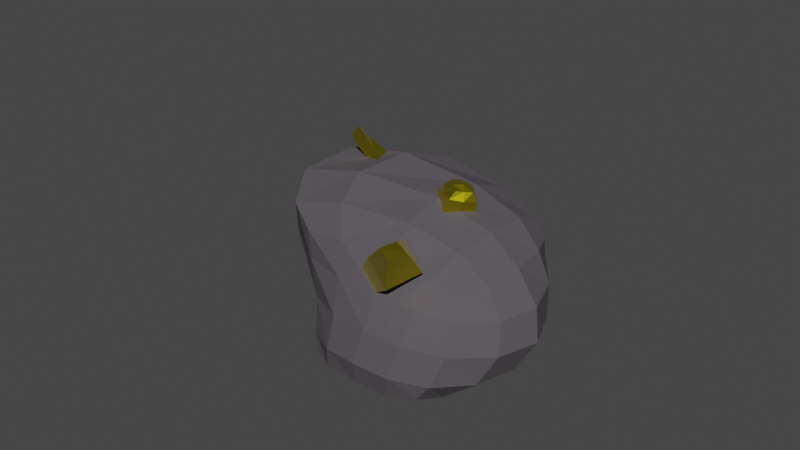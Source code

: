 # Source: Sutr3.blend  (saved by Blender 2.80.75; exported with 4.5.12 LTS)
import bpy
from mathutils import Matrix  # noqa: F401  (used for matrix-valued properties, if any)

bpy.ops.wm.read_factory_settings(use_empty=True)
scene = bpy.context.scene
scene.name = 'Scene'

# ---- collections
col_collection = bpy.data.collections.new('Collection'); scene.collection.children.link(col_collection)

# ---- materials (node trees are filled in below, after node groups)
mat_material_002 = bpy.data.materials.new('Material.002')
mat_material_002.use_transparent_shadow = False
mat_material_001 = bpy.data.materials.new('Material.001')
mat_material_001.use_transparent_shadow = False

# ---- material node trees
mat_material_002.use_nodes = True; mat_material_002.node_tree.nodes.clear()
_N = mat_material_002.node_tree.nodes; _L = mat_material_002.node_tree.links
n0 = _N.new('ShaderNodeOutputMaterial'); n0.name = 'Material Output'; n0.location = (272, 301)
n1 = _N.new('ShaderNodeBsdfPrincipled'); n1.name = 'Principled BSDF'; n1.location = (8, 302)
n1.distribution = 'GGX'
n1.subsurface_method = 'BURLEY'
n1.inputs[0].default_value = (0.106, 0.09475, 0.1075, 1.0)
n1.inputs[1].default_value = 0.1
n1.inputs[2].default_value = 1.0
n1.inputs[3].default_value = 1.45
n1.inputs[13].default_value = 0.0
n1.inputs[27].default_value = (0.0, 0.0, 0.0, 1.0)
n1.inputs[28].default_value = 1.0
_L.new(n1.outputs[0], n0.inputs[0])
n0.is_active_output = True
mat_material_001.use_nodes = True; mat_material_001.node_tree.nodes.clear()
_N = mat_material_001.node_tree.nodes; _L = mat_material_001.node_tree.links
n0 = _N.new('ShaderNodeOutputMaterial'); n0.name = 'Material Output'; n0.location = (300, 300)
n1 = _N.new('ShaderNodeBsdfPrincipled'); n1.name = 'Principled BSDF'; n1.location = (-210, 222)
n1.distribution = 'GGX'
n1.subsurface_method = 'BURLEY'
n1.inputs[1].default_value = 0.5682
n1.inputs[2].default_value = 0.0
n1.inputs[3].default_value = 1.45
n1.inputs[13].default_value = 0.6773
n1.inputs[27].default_value = (0.0, 0.0, 0.0, 1.0)
n1.inputs[28].default_value = 1.0
n2 = _N.new('ShaderNodeAddShader'); n2.name = 'Add Shader'; n2.location = (118, 367)
n3 = _N.new('ShaderNodeBsdfAnisotropic'); n3.name = 'Glossy BSDF'; n3.location = (-415, 337)
n3.distribution = 'GGX'
n3.inputs[0].default_value = (0.8, 0.6838, 0.01507, 1.0)
n3.inputs[1].default_value = 0.3462
n4 = _N.new('ShaderNodeRGBCurve'); n4.name = 'RGB Curves'; n4.location = (-625, 129)
_c = n4.mapping.curves[3]
while len(_c.points) > 2: _c.points.remove(_c.points[-1])
_c.points[0].location = (0.0, 0.0); _c.points[0].handle_type = 'AUTO'
_c.points[1].location = (0.38182, 0.56875); _c.points[1].handle_type = 'AUTO'
_p = _c.points.new(0.80909, 0.31875); _p.handle_type = 'AUTO'
_p = _c.points.new(1.0, 1.0); _p.handle_type = 'AUTO'
n4.mapping.update()
n4.inputs[1].default_value = (0.0, 0.0, 0.0, 1.0)
_L.new(n1.outputs[0], n2.inputs[1])
_L.new(n2.outputs[0], n0.inputs[0])
_L.new(n3.outputs[0], n2.inputs[0])
_L.new(n4.outputs[0], n1.inputs[0])
n0.is_active_output = True

# ---- world
world_world = bpy.data.worlds.new('World'); scene.world = world_world
world_world.use_nodes = True; world_world.node_tree.nodes.clear()
_N = world_world.node_tree.nodes; _L = world_world.node_tree.links
n0 = _N.new('ShaderNodeOutputWorld'); n0.name = 'World Output'; n0.location = (300, 300)
n1 = _N.new('ShaderNodeBackground'); n1.name = 'Background'; n1.location = (10, 300)
n1.inputs[0].default_value = (0.05088, 0.05088, 0.05088, 1.0)
_L.new(n1.outputs[0], n0.inputs[0])
n0.is_active_output = True
world_world.color = (0.05088, 0.05088, 0.05088)
world_world.use_sun_shadow = False
world_world.sun_shadow_jitter_overblur = 0.0

# ---- meshes
me_cube_001 = bpy.data.meshes.new('Cube.001')
me_cube_001.from_pydata([(-1.867, -1.217, -1.189), (-2.824, -0.6654, 0.7523), (-2.01, 1.015, -1.22), (-3.763, 2.0, 1.99), (2.107, -1.218, -1.189), (2.829, -0.486, 0.5516), (2.235, 1.008, -1.208), (3.032, 1.491, 0.7539), (-3.043, -0.1156, -0.8975), (-1.983, -0.7662, -0.2213), (-6.787, -0.4471, 1.422), (-2.146, 1.429, -0.1962), (0.124, 1.2, -1.413), (1.907, 2.086, 0.9492), (2.609, 1.528, -0.1858), (3.265, -0.1101, -0.9083), (3.726, 0.3106, 0.7298), (3.216, -0.9985, -0.08433), (0.02062, -1.297, -0.9459), (0.8774, -0.5969, 0.9012), (1.208, 0.5607, 1.359), (0.1084, -0.02262, -1.117), (0.5805, -1.118, -0.03768), (5.723, 0.3705, -0.2336), (0.3071, 1.937, 0.02115), (-3.963, 1.088, -0.5944)], [], [(25, 10, 3, 11), (24, 13, 7, 14), (23, 16, 5, 17), (22, 19, 1, 9), (21, 15, 4, 18), (20, 10, 1, 19), (16, 20, 19, 5), (7, 13, 20, 16), (13, 3, 10, 20), (8, 21, 18, 0), (2, 12, 21, 8), (12, 6, 15, 21), (18, 22, 9, 0), (4, 17, 22, 18), (17, 5, 19, 22), (15, 23, 17, 4), (6, 14, 23, 15), (14, 7, 16, 23), (12, 24, 14, 6), (2, 11, 24, 12), (11, 3, 13, 24), (8, 25, 11, 2), (0, 9, 25, 8), (9, 1, 10, 25)])
_uv = me_cube_001.uv_layers.new(name='UVMap')
_uv.uv.foreach_set('vector', [0.5, 0.125, 0.625, 0.125, 0.625, 0.25, 0.5, 0.25, 0.5, 0.375, 0.625, 0.375, 0.625, 0.5, 0.5, 0.5, 0.5, 0.625, 0.625, 0.625, 0.625, 0.75, 0.5, 0.75, 0.5, 0.875, 0.625, 0.875, 0.625, 1.0, 0.5, 1.0, 0.25, 0.625, 0.375, 0.625, 0.375, 0.75, 0.25, 0.75, 0.75, 0.625, 0.875, 0.625, 0.875, 0.75, 0.75, 0.75, 0.625, 0.625, 0.75, 0.625, 0.75, 0.75, 0.625, 0.75, 0.625, 0.5, 0.75, 0.5, 0.75, 0.625, 0.625, 0.625, 0.75, 0.5, 0.875, 0.5, 0.875, 0.625, 0.75, 0.625, 0.125, 0.625, 0.25, 0.625, 0.25, 0.75, 0.125, 0.75, 0.125, 0.5, 0.25, 0.5, 0.25, 0.625, 0.125, 0.625, 0.25, 0.5, 0.375, 0.5, 0.375, 0.625, 0.25, 0.625, 0.375, 0.875, 0.5, 0.875, 0.5, 1.0, 0.375, 1.0, 0.375, 0.75, 0.5, 0.75, 0.5, 0.875, 0.375, 0.875, 0.5, 0.75, 0.625, 0.75, 0.625, 0.875, 0.5, 0.875, 0.375, 0.625, 0.5, 0.625, 0.5, 0.75, 0.375, 0.75, 0.375, 0.5, 0.5, 0.5, 0.5, 0.625, 0.375, 0.625, 0.5, 0.5, 0.625, 0.5, 0.625, 0.625, 0.5, 0.625, 0.375, 0.375, 0.5, 0.375, 0.5, 0.5, 0.375, 0.5, 0.375, 0.25, 0.5, 0.25, 0.5, 0.375, 0.375, 0.375, 0.5, 0.25, 0.625, 0.25, 0.625, 0.375, 0.5, 0.375, 0.375, 0.125, 0.5, 0.125, 0.5, 0.25, 0.375, 0.25, 0.375, 0.0, 0.5, 0.0, 0.5, 0.125, 0.375, 0.125, 0.5, 0.0, 0.625, 0.0, 0.625, 0.125, 0.5, 0.125])
me_cube_001.materials.append(mat_material_002)
me_cube_001.use_remesh_preserve_volume = False
me_cube_001.use_remesh_preserve_attributes = False
me_cube_001.use_mirror_vertex_groups = False
me_cube_001.update()
me_cube_003 = bpy.data.meshes.new('Cube.003')
me_cube_003.from_pydata([(-0.01481, 0.2529, 0.4439), (-0.5318, 0.07782, 1.277), (0.4184, 0.5851, 1.005), (0.138, 0.4841, 1.465), (0.6757, -0.4037, 0.7342), (0.1588, -0.5789, 1.568), (0.7558, 0.2376, 1.155), (0.4837, 0.1456, 1.628), (0.2452, 0.553, 0.7504), (-0.2733, 0.1654, 0.8605), (-0.172, 0.3803, 1.444), (0.288, 0.6136, 1.209), (0.5854, 0.4083, 1.078), (0.3102, 0.3375, 1.584), (0.6974, 0.2061, 1.39), (0.835, -0.006722, 0.9963), (0.366, -0.1487, 1.65), (0.4172, -0.4913, 1.151), (0.3304, -0.07541, 0.589), (-0.1865, -0.2505, 1.422), (0.06556, 0.1069, 1.617), (0.56, 0.2807, 0.8248), (0.07195, -0.163, 1.006), (0.6319, -0.1243, 1.339), (0.5169, 0.4444, 1.33), (-0.008604, 0.4988, 1.078), (-2.396, -2.694, 2.977), (-2.211, -2.357, 3.353), (-2.629, -2.558, 3.141), (-2.716, -2.44, 3.484), (-2.551, -2.362, 2.589), (-2.432, -1.943, 2.988), (-2.676, -2.441, 2.954), (-2.688, -2.279, 3.13), (-3.041, -0.3304, -1.058), (-1.899, -0.3702, -0.6356), (-2.851, 0.5516, -0.5943), (-2.126, 0.6313, -0.006843), (-2.675, 0.3811, -1.973), (-1.534, 0.3414, -1.555), (-2.434, 0.7222, -1.073), (-1.91, 0.9895, -0.9278), (-2.954, 0.2026, -0.7693), (-2.47, -0.3503, -0.8467), (-2.008, 0.1237, -0.2961), (-2.58, 0.6102, -0.3695), (-2.6, 0.6657, -0.864), (-2.021, 0.8112, -0.6041), (-2.202, 0.835, -1.005), (-2.505, 0.6136, -1.358), (-1.711, 0.7694, -1.192), (-2.106, 0.3614, -1.765), (-2.832, 0.04302, -1.49), (-1.717, -0.01441, -1.095), (-1.84, 0.4644, -0.7804), (-2.756, 0.406, -1.11), (-2.287, 0.005803, -1.306), (-2.119, 0.7055, -1.329), (-2.345, 0.8104, -0.7085), (-2.565, 0.1476, -0.5211), (1.427, -2.998, 0.04542), (2.467, -2.176, -0.0484), (1.166, -2.32, 0.1124), (1.996, -1.213, 0.1095), (1.452, -2.868, -0.6736), (2.503, -1.984, -1.115), (1.134, -2.219, -0.5671), (2.033, -1.02, -0.9568), (3.201, -1.449, -0.2132), (2.955, -1.068, -0.1652), (3.148, -0.8479, -0.6032), (3.377, -1.314, -0.6797), (-0.1099, -4.692, 3.751), (-0.01056, -4.39, 3.863), (-0.4998, -4.572, 3.904), (-0.2283, -4.303, 4.024), (-0.01188, -4.46, 3.345), (0.2815, -4.165, 3.717), (-0.4855, -4.196, 3.535), (-0.1683, -3.895, 3.907), (-2.086, -5.064, 1.922), (-1.738, -4.737, 2.328), (-2.306, -4.622, 2.056), (-2.254, -4.448, 2.531), (-2.007, -4.617, 1.489), (-1.66, -4.287, 1.896), (-2.524, -4.329, 1.698), (-2.149, -4.331, 2.046), (-0.1841, -2.891, 2.826), (-0.3447, -2.327, 3.763), (-0.9924, -2.71, 3.246), (-0.7096, -2.144, 3.872), (-0.028, -1.98, 2.735), (-0.1521, -1.952, 3.776), (-0.8362, -1.799, 3.155), (-0.5169, -1.768, 3.885), (-0.1818, -2.484, 4.398), (-0.5282, -2.248, 4.438), (-0.3371, -2.038, 4.358), (0.05167, -2.028, 4.414), (-0.1509, -2.449, 4.649), (-0.446, -2.274, 4.695), (-0.2673, -2.132, 4.59), (0.03419, -2.087, 4.661)], [], [(25, 10, 3, 11), (24, 13, 7, 14), (23, 16, 5, 17), (22, 19, 1, 9), (21, 15, 4, 18), (20, 10, 1, 19), (16, 20, 19, 5), (7, 13, 20, 16), (13, 3, 10, 20), (8, 21, 18, 0), (2, 12, 21, 8), (12, 6, 15, 21), (18, 22, 9, 0), (4, 17, 22, 18), (17, 5, 19, 22), (15, 23, 17, 4), (6, 14, 23, 15), (14, 7, 16, 23), (12, 24, 14, 6), (2, 11, 24, 12), (11, 3, 13, 24), (8, 25, 11, 2), (0, 9, 25, 8), (9, 1, 10, 25), (26, 27, 29, 28), (28, 29, 33, 32), (32, 33, 31, 30), (30, 31, 27, 26), (28, 32, 30, 26), (33, 29, 27, 31), (59, 44, 37, 45), (58, 47, 41, 48), (57, 50, 39, 51), (56, 53, 35, 43), (55, 49, 38, 52), (54, 44, 35, 53), (50, 54, 53, 39), (41, 47, 54, 50), (47, 37, 44, 54), (42, 55, 52, 34), (36, 46, 55, 42), (46, 40, 49, 55), (52, 56, 43, 34), (38, 51, 56, 52), (51, 39, 53, 56), (49, 57, 51, 38), (40, 48, 57, 49), (48, 41, 50, 57), (46, 58, 48, 40), (36, 45, 58, 46), (45, 37, 47, 58), (42, 59, 45, 36), (34, 43, 59, 42), (43, 35, 44, 59), (60, 61, 63, 62), (62, 63, 67, 66), (66, 67, 65, 64), (64, 65, 61, 60), (62, 66, 64, 60), (67, 63, 69, 70), (70, 69, 68, 71), (65, 67, 70, 71), (63, 61, 68, 69), (61, 65, 71, 68), (72, 73, 75, 74), (74, 75, 79, 78), (78, 79, 77, 76), (76, 77, 73, 72), (74, 78, 76, 72), (79, 75, 73, 77), (80, 81, 83, 82), (82, 83, 87, 86), (86, 87, 85, 84), (84, 85, 81, 80), (82, 86, 84, 80), (87, 83, 81, 85), (88, 89, 91, 90), (90, 91, 95, 94), (94, 95, 93, 92), (92, 93, 89, 88), (90, 94, 92, 88), (95, 91, 97, 98), (99, 98, 102, 103), (93, 95, 98, 99), (91, 89, 96, 97), (89, 93, 99, 96), (102, 101, 100, 103), (97, 96, 100, 101), (96, 99, 103, 100), (98, 97, 101, 102)])
_uv = me_cube_003.uv_layers.new(name='UVMap')
_uv.uv.foreach_set('vector', [0.5, 0.125, 0.625, 0.125, 0.625, 0.25, 0.5, 0.25, 0.5, 0.375, 0.625, 0.375, 0.625, 0.5, 0.5, 0.5, 0.5, 0.625, 0.625, 0.625, 0.625, 0.75, 0.5, 0.75, 0.5, 0.875, 0.625, 0.875, 0.625, 1.0, 0.5, 1.0, 0.25, 0.625, 0.375, 0.625, 0.375, 0.75, 0.25, 0.75, 0.75, 0.625, 0.875, 0.625, 0.875, 0.75, 0.75, 0.75, 0.625, 0.625, 0.75, 0.625, 0.75, 0.75, 0.625, 0.75, 0.625, 0.5, 0.75, 0.5, 0.75, 0.625, 0.625, 0.625, 0.75, 0.5, 0.875, 0.5, 0.875, 0.625, 0.75, 0.625, 0.125, 0.625, 0.25, 0.625, 0.25, 0.75, 0.125, 0.75, 0.125, 0.5, 0.25, 0.5, 0.25, 0.625, 0.125, 0.625, 0.25, 0.5, 0.375, 0.5, 0.375, 0.625, 0.25, 0.625, 0.375, 0.875, 0.5, 0.875, 0.5, 1.0, 0.375, 1.0, 0.375, 0.75, 0.5, 0.75, 0.5, 0.875, 0.375, 0.875, 0.5, 0.75, 0.625, 0.75, 0.625, 0.875, 0.5, 0.875, 0.375, 0.625, 0.5, 0.625, 0.5, 0.75, 0.375, 0.75, 0.375, 0.5, 0.5, 0.5, 0.5, 0.625, 0.375, 0.625, 0.5, 0.5, 0.625, 0.5, 0.625, 0.625, 0.5, 0.625, 0.375, 0.375, 0.5, 0.375, 0.5, 0.5, 0.375, 0.5, 0.375, 0.25, 0.5, 0.25, 0.5, 0.375, 0.375, 0.375, 0.5, 0.25, 0.625, 0.25, 0.625, 0.375, 0.5, 0.375, 0.375, 0.125, 0.5, 0.125, 0.5, 0.25, 0.375, 0.25, 0.375, 0.0, 0.5, 0.0, 0.5, 0.125, 0.375, 0.125, 0.5, 0.0, 0.625, 0.0, 0.625, 0.125, 0.5, 0.125, 0.375, 0.0, 0.625, 0.0, 0.625, 0.25, 0.375, 0.25, 0.375, 0.25, 0.625, 0.25, 0.625, 0.5, 0.375, 0.5, 0.375, 0.5, 0.625, 0.5, 0.625, 0.75, 0.375, 0.75, 0.375, 0.75, 0.625, 0.75, 0.625, 1.0, 0.375, 1.0, 0.125, 0.5, 0.375, 0.5, 0.375, 0.75, 0.125, 0.75, 0.625, 0.5, 0.875, 0.5, 0.875, 0.75, 0.625, 0.75, 0.5, 0.125, 0.625, 0.125, 0.625, 0.25, 0.5, 0.25, 0.5, 0.375, 0.625, 0.375, 0.625, 0.5, 0.5, 0.5, 0.5, 0.625, 0.625, 0.625, 0.625, 0.75, 0.5, 0.75, 0.5, 0.875, 0.625, 0.875, 0.625, 1.0, 0.5, 1.0, 0.25, 0.625, 0.375, 0.625, 0.375, 0.75, 0.25, 0.75, 0.75, 0.625, 0.875, 0.625, 0.875, 0.75, 0.75, 0.75, 0.625, 0.625, 0.75, 0.625, 0.75, 0.75, 0.625, 0.75, 0.625, 0.5, 0.75, 0.5, 0.75, 0.625, 0.625, 0.625, 0.75, 0.5, 0.875, 0.5, 0.875, 0.625, 0.75, 0.625, 0.125, 0.625, 0.25, 0.625, 0.25, 0.75, 0.125, 0.75, 0.125, 0.5, 0.25, 0.5, 0.25, 0.625, 0.125, 0.625, 0.25, 0.5, 0.375, 0.5, 0.375, 0.625, 0.25, 0.625, 0.375, 0.875, 0.5, 0.875, 0.5, 1.0, 0.375, 1.0, 0.375, 0.75, 0.5, 0.75, 0.5, 0.875, 0.375, 0.875, 0.5, 0.75, 0.625, 0.75, 0.625, 0.875, 0.5, 0.875, 0.375, 0.625, 0.5, 0.625, 0.5, 0.75, 0.375, 0.75, 0.375, 0.5, 0.5, 0.5, 0.5, 0.625, 0.375, 0.625, 0.5, 0.5, 0.625, 0.5, 0.625, 0.625, 0.5, 0.625, 0.375, 0.375, 0.5, 0.375, 0.5, 0.5, 0.375, 0.5, 0.375, 0.25, 0.5, 0.25, 0.5, 0.375, 0.375, 0.375, 0.5, 0.25, 0.625, 0.25, 0.625, 0.375, 0.5, 0.375, 0.375, 0.125, 0.5, 0.125, 0.5, 0.25, 0.375, 0.25, 0.375, 0.0, 0.5, 0.0, 0.5, 0.125, 0.375, 0.125, 0.5, 0.0, 0.625, 0.0, 0.625, 0.125, 0.5, 0.125, 0.375, 0.0, 0.625, 0.0, 0.625, 0.25, 0.375, 0.25, 0.375, 0.25, 0.625, 0.25, 0.625, 0.5, 0.375, 0.5, 0.375, 0.5, 0.625, 0.5, 0.625, 0.75, 0.375, 0.75, 0.375, 0.75, 0.625, 0.75, 0.625, 1.0, 0.375, 1.0, 0.125, 0.5, 0.375, 0.5, 0.375, 0.75, 0.125, 0.75, 0.625, 0.5, 0.625, 0.25, 0.625, 0.25, 0.625, 0.5, 0.625, 0.5, 0.875, 0.5, 0.875, 0.75, 0.625, 0.75, 0.625, 0.75, 0.625, 0.5, 0.625, 0.5, 0.625, 0.75, 0.625, 0.25, 0.625, 0.0, 0.625, 0.0, 0.625, 0.25, 0.625, 1.0, 0.625, 0.75, 0.625, 0.75, 0.625, 1.0, 0.375, 0.0, 0.625, 0.0, 0.625, 0.25, 0.375, 0.25, 0.375, 0.25, 0.625, 0.25, 0.625, 0.5, 0.375, 0.5, 0.375, 0.5, 0.625, 0.5, 0.625, 0.75, 0.375, 0.75, 0.375, 0.75, 0.625, 0.75, 0.625, 1.0, 0.375, 1.0, 0.125, 0.5, 0.375, 0.5, 0.375, 0.75, 0.125, 0.75, 0.625, 0.5, 0.875, 0.5, 0.875, 0.75, 0.625, 0.75, 0.375, 0.0, 0.625, 0.0, 0.625, 0.25, 0.375, 0.25, 0.375, 0.25, 0.625, 0.25, 0.625, 0.5, 0.375, 0.5, 0.375, 0.5, 0.625, 0.5, 0.625, 0.75, 0.375, 0.75, 0.375, 0.75, 0.625, 0.75, 0.625, 1.0, 0.375, 1.0, 0.125, 0.5, 0.375, 0.5, 0.375, 0.75, 0.125, 0.75, 0.625, 0.5, 0.875, 0.5, 0.875, 0.75, 0.625, 0.75, 0.375, 0.0, 0.625, 0.0, 0.625, 0.25, 0.375, 0.25, 0.375, 0.25, 0.625, 0.25, 0.625, 0.5, 0.375, 0.5, 0.375, 0.5, 0.625, 0.5, 0.625, 0.75, 0.375, 0.75, 0.375, 0.75, 0.625, 0.75, 0.625, 1.0, 0.375, 1.0, 0.125, 0.5, 0.375, 0.5, 0.375, 0.75, 0.125, 0.75, 0.625, 0.5, 0.625, 0.25, 0.625, 0.25, 0.625, 0.5, 0.625, 0.75, 0.625, 0.5, 0.625, 0.5, 0.625, 0.75, 0.625, 0.75, 0.625, 0.5, 0.625, 0.5, 0.625, 0.75, 0.625, 0.25, 0.625, 0.0, 0.625, 0.0, 0.625, 0.25, 0.625, 1.0, 0.625, 0.75, 0.625, 0.75, 0.625, 1.0, 0.625, 0.5, 0.875, 0.5, 0.875, 0.75, 0.625, 0.75, 0.625, 0.25, 0.625, 0.0, 0.625, 0.0, 0.625, 0.25, 0.625, 1.0, 0.625, 0.75, 0.625, 0.75, 0.625, 1.0, 0.625, 0.5, 0.625, 0.25, 0.625, 0.25, 0.625, 0.5])
me_cube_003.materials.append(mat_material_001)
me_cube_003.use_remesh_preserve_volume = False
me_cube_003.use_remesh_preserve_attributes = False
me_cube_003.use_mirror_vertex_groups = False
me_cube_003.update()

# ---- objects
ob_cube = bpy.data.objects.new('Cube', me_cube_001)
ob_cube_001 = bpy.data.objects.new('Cube.001', me_cube_003)

# ---- transforms, parenting, visibility, modifiers, constraints
ob_cube.location = (0.0, 0.0, 0.0)
ob_cube.scale = (0.9531, 2.108, 2.108)
ob_cube.lineart.crease_threshold = 0.0
_m = ob_cube.modifiers.new('Subdivision', 'SUBSURF')
_m.uv_smooth = 'PRESERVE_CORNERS'
_m.render_levels = 1
_m.show_only_control_edges = False
ob_cube_001.location = (1.497, 1.129, 1.6)
ob_cube_001.rotation_euler = (0.6815, -0.5849, -1.421)
ob_cube_001.scale = (0.9417, 0.9417, 0.9417)
ob_cube_001.lineart.crease_threshold = 0.0

# ---- collection membership
col_collection.objects.link(ob_cube)
col_collection.objects.link(ob_cube_001)

# ---- scene / render settings (as saved in the file)
scene.frame_start = 1; scene.frame_end = 250; scene.frame_set(26)
scene.render.engine = 'BLENDER_EEVEE_NEXT'
scene.cycles.use_denoising = False
scene.cycles.samples = 128
scene.cycles.sampling_pattern = 'TABULATED_SOBOL'
scene.cycles.use_adaptive_sampling = False
scene.cycles.use_light_tree = False
scene.view_settings.view_transform = 'Filmic'
bpy.context.view_layer.update()

# ---- added for rendering (the .blend has no active camera and no usable light): camera, sun
cam_auto = bpy.data.cameras.new('AutoCamera')
cam_auto.lens = 50.0
cam_auto.sensor_width = 36.0
cam_auto.clip_end = 1000.0
ob_auto_camera = bpy.data.objects.new('AutoCamera', cam_auto)
scene.collection.objects.link(ob_auto_camera)
ob_auto_camera.location = (16.6502, -20.0483, 15.2351)
ob_auto_camera.rotation_euler = (1.09748, -7.21219e-08, 0.694738)
scene.camera = ob_auto_camera
light_auto_sun = bpy.data.lights.new('AutoSun', 'SUN')
light_auto_sun.energy = 3.0
light_auto_sun.angle = 0.0523599
ob_auto_sun = bpy.data.objects.new('AutoSun', light_auto_sun)
scene.collection.objects.link(ob_auto_sun)
ob_auto_sun.rotation_euler = (0.872665, 0.174533, 0.523599)
bpy.context.view_layer.update()
